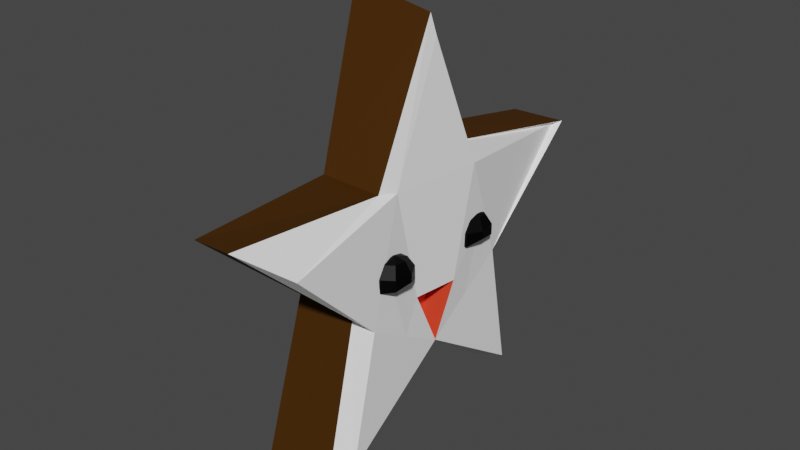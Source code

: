 # Source: cinnamonstar.blend  (saved by Blender 3.3.6; exported with 4.5.12 LTS)
import bpy
from mathutils import Matrix  # noqa: F401  (used for matrix-valued properties, if any)

bpy.ops.wm.read_factory_settings(use_empty=True)
scene = bpy.context.scene
scene.name = 'Scene'

# ---- collections
col_collection = bpy.data.collections.new('Collection'); scene.collection.children.link(col_collection)

# ---- materials (node trees are filled in below, after node groups)
mat_black_012 = bpy.data.materials.new('Black.012')
mat_black_012.use_transparent_shadow = False
mat_brown_004 = bpy.data.materials.new('Brown.004')
mat_brown_004.use_transparent_shadow = False
mat_white_005 = bpy.data.materials.new('White.005')
mat_white_005.use_transparent_shadow = False
mat_reddish_008 = bpy.data.materials.new('Reddish.008')
mat_reddish_008.use_transparent_shadow = False

# ---- material node trees
mat_black_012.use_nodes = True; mat_black_012.node_tree.nodes.clear()
_N = mat_black_012.node_tree.nodes; _L = mat_black_012.node_tree.links
n0 = _N.new('ShaderNodeBsdfPrincipled'); n0.name = 'Principled BSDF'; n0.location = (10, 300)
n0.distribution = 'GGX'
n0.subsurface_method = 'RANDOM_WALK_SKIN'
n0.inputs[0].default_value = (0.0, 0.0, 0.0, 1.0)
n0.inputs[3].default_value = 1.45
n0.inputs[13].default_value = 0.133
n0.inputs[27].default_value = (0.0, 0.0, 0.0, 1.0)
n0.inputs[28].default_value = 1.0
n1 = _N.new('ShaderNodeOutputMaterial'); n1.name = 'Material Output'; n1.location = (300, 300)
_L.new(n0.outputs[0], n1.inputs[0])
n1.is_active_output = True
mat_brown_004.use_nodes = True; mat_brown_004.node_tree.nodes.clear()
_N = mat_brown_004.node_tree.nodes; _L = mat_brown_004.node_tree.links
n0 = _N.new('ShaderNodeBsdfPrincipled'); n0.name = 'Principled BSDF'; n0.location = (10, 300)
n0.distribution = 'GGX'
n0.subsurface_method = 'RANDOM_WALK_SKIN'
n0.inputs[0].default_value = (0.06045, 0.02387, 0.003269, 1.0)
n0.inputs[3].default_value = 1.45
n0.inputs[13].default_value = 0.05963
n0.inputs[27].default_value = (0.0, 0.0, 0.0, 1.0)
n0.inputs[28].default_value = 1.0
n1 = _N.new('ShaderNodeOutputMaterial'); n1.name = 'Material Output'; n1.location = (300, 300)
_L.new(n0.outputs[0], n1.inputs[0])
n1.is_active_output = True
mat_white_005.use_nodes = True; mat_white_005.node_tree.nodes.clear()
_N = mat_white_005.node_tree.nodes; _L = mat_white_005.node_tree.links
n0 = _N.new('ShaderNodeBsdfPrincipled'); n0.name = 'Principled BSDF'; n0.location = (10, 300)
n0.distribution = 'GGX'
n0.subsurface_method = 'RANDOM_WALK_SKIN'
n0.inputs[0].default_value = (1.0, 1.0, 1.0, 1.0)
n0.inputs[3].default_value = 1.45
n0.inputs[27].default_value = (0.0, 0.0, 0.0, 1.0)
n0.inputs[28].default_value = 1.0
n1 = _N.new('ShaderNodeOutputMaterial'); n1.name = 'Material Output'; n1.location = (300, 300)
_L.new(n0.outputs[0], n1.inputs[0])
n1.is_active_output = True
mat_reddish_008.use_nodes = True; mat_reddish_008.node_tree.nodes.clear()
_N = mat_reddish_008.node_tree.nodes; _L = mat_reddish_008.node_tree.links
n0 = _N.new('ShaderNodeBsdfPrincipled'); n0.name = 'Principled BSDF'; n0.location = (10, 300)
n0.distribution = 'GGX'
n0.subsurface_method = 'RANDOM_WALK_SKIN'
n0.inputs[0].default_value = (0.8, 0.05706, 0.02385, 1.0)
n0.inputs[3].default_value = 1.45
n0.inputs[27].default_value = (0.0, 0.0, 0.0, 1.0)
n0.inputs[28].default_value = 1.0
n1 = _N.new('ShaderNodeOutputMaterial'); n1.name = 'Material Output'; n1.location = (300, 300)
_L.new(n0.outputs[0], n1.inputs[0])
n1.is_active_output = True

# ---- world
world_world = bpy.data.worlds.new('World'); scene.world = world_world
world_world.use_nodes = True; world_world.node_tree.nodes.clear()
_N = world_world.node_tree.nodes; _L = world_world.node_tree.links
n0 = _N.new('ShaderNodeOutputWorld'); n0.name = 'World Output'; n0.location = (300, 300)
n1 = _N.new('ShaderNodeBackground'); n1.name = 'Background'; n1.location = (10, 300)
n1.inputs[0].default_value = (0.05088, 0.05088, 0.05088, 1.0)
_L.new(n1.outputs[0], n0.inputs[0])
n0.is_active_output = True
world_world.color = (0.05088, 0.05088, 0.05088)
world_world.use_sun_shadow = False
world_world.sun_shadow_jitter_overblur = 0.0

# ---- meshes
me_sphere_037 = bpy.data.meshes.new('Sphere.037')
me_sphere_037.from_pydata([(0.0, 0.5878, 0.809), (0.0, 0.9511, 0.309), (0.0, 0.9511, -0.309), (0.0, 0.5878, -0.3083), (0.4595, 0.3665, 0.809), (0.7436, 0.593, 0.309), (0.7436, 0.593, -0.1927), (0.4595, 0.3665, -0.2737), (0.573, -0.1308, 0.809), (0.9272, -0.2116, 0.309), (0.9272, -0.2116, -0.05286), (0.573, -0.1308, -0.2554), (0.255, -0.5296, 0.809), (0.4126, -0.8569, 0.309), (0.4126, -0.8569, -0.309), (0.255, -0.5296, -0.2974), (0.0, 0.0, 1.0), (-0.255, -0.5296, 0.809), (-0.4126, -0.8569, 0.309), (-0.4126, -0.8569, -0.309), (-0.255, -0.5296, -0.2974), (0.0, 0.0, -0.3859), (-0.573, -0.1308, 0.809), (-0.9272, -0.2116, 0.309), (-0.9272, -0.2116, -0.05286), (-0.573, -0.1308, -0.2554), (-0.4595, 0.3665, 0.809), (-0.7436, 0.593, 0.309), (-0.7436, 0.593, -0.1927), (-0.4595, 0.3665, -0.2737)], [], [(0, 16, 4), (3, 2, 6, 7), (1, 0, 4, 5), (21, 3, 7), (2, 1, 5, 6), (21, 7, 11), (6, 5, 9, 10), (4, 16, 8), (7, 6, 10, 11), (5, 4, 8, 9), (21, 11, 15), (10, 9, 13, 14), (8, 16, 12), (11, 10, 14, 15), (9, 8, 12, 13), (21, 15, 20), (14, 13, 18, 19), (12, 16, 17), (15, 14, 19, 20), (13, 12, 17, 18), (21, 20, 25), (19, 18, 23, 24), (17, 16, 22), (20, 19, 24, 25), (18, 17, 22, 23), (21, 25, 29), (24, 23, 27, 28), (22, 16, 26), (25, 24, 28, 29), (23, 22, 26, 27), (21, 29, 3), (28, 27, 1, 2), (26, 16, 0), (29, 28, 2, 3), (27, 26, 0, 1)])
_uv = me_sphere_037.uv_layers.new(name='UVMap')
_uv.uv.foreach_set('vector', [0.7143, 0.8, 0.6429, 1.0, 0.5714, 0.8, 0.7143, 0.2, 0.7143, 0.4, 0.5714, 0.4, 0.5714, 0.2, 0.7143, 0.6, 0.7143, 0.8, 0.5714, 0.8, 0.5714, 0.6, 0.6429, 0.0, 0.7143, 0.2, 0.5714, 0.2, 0.7143, 0.4, 0.7143, 0.6, 0.5714, 0.6, 0.5714, 0.4, 0.5, 0.0, 0.5714, 0.2, 0.4286, 0.2, 0.5714, 0.4, 0.5714, 0.6, 0.4286, 0.6, 0.4286, 0.4, 0.5714, 0.8, 0.5, 1.0, 0.4286, 0.8, 0.5714, 0.2, 0.5714, 0.4, 0.4286, 0.4, 0.4286, 0.2, 0.5714, 0.6, 0.5714, 0.8, 0.4286, 0.8, 0.4286, 0.6, 0.3571, 0.0, 0.4286, 0.2, 0.2857, 0.2, 0.4286, 0.4, 0.4286, 0.6, 0.2857, 0.6, 0.2857, 0.4, 0.4286, 0.8, 0.3571, 1.0, 0.2857, 0.8, 0.4286, 0.2, 0.4286, 0.4, 0.2857, 0.4, 0.2857, 0.2, 0.4286, 0.6, 0.4286, 0.8, 0.2857, 0.8, 0.2857, 0.6, 0.2143, 0.0, 0.2857, 0.2, 0.1429, 0.2, 0.2857, 0.4, 0.2857, 0.6, 0.1429, 0.6, 0.1429, 0.4, 0.2857, 0.8, 0.2143, 1.0, 0.1429, 0.8, 0.2857, 0.2, 0.2857, 0.4, 0.1429, 0.4, 0.1429, 0.2, 0.2857, 0.6, 0.2857, 0.8, 0.1429, 0.8, 0.1429, 0.6, 0.07143, 0.0, 0.1429, 0.2, 0.0, 0.2, 0.1429, 0.4, 0.1429, 0.6, 0.0, 0.6, 0.0, 0.4, 0.1429, 0.8, 0.07143, 1.0, 0.0, 0.8, 0.1429, 0.2, 0.1429, 0.4, 0.0, 0.4, 0.0, 0.2, 0.1429, 0.6, 0.1429, 0.8, 0.0, 0.8, 0.0, 0.6, 0.9286, 0.0, 1.0, 0.2, 0.8571, 0.2, 1.0, 0.4, 1.0, 0.6, 0.8571, 0.6, 0.8571, 0.4, 1.0, 0.8, 0.9286, 1.0, 0.8571, 0.8, 1.0, 0.2, 1.0, 0.4, 0.8571, 0.4, 0.8571, 0.2, 1.0, 0.6, 1.0, 0.8, 0.8571, 0.8, 0.8571, 0.6, 0.7857, 0.0, 0.8571, 0.2, 0.7143, 0.2, 0.8571, 0.4, 0.8571, 0.6, 0.7143, 0.6, 0.7143, 0.4, 0.8571, 0.8, 0.7857, 1.0, 0.7143, 0.8, 0.8571, 0.2, 0.8571, 0.4, 0.7143, 0.4, 0.7143, 0.2, 0.8571, 0.6, 0.8571, 0.8, 0.7143, 0.8, 0.7143, 0.6])
me_sphere_037.materials.append(mat_black_012)
me_sphere_037.update()
me_cylinder_070 = bpy.data.meshes.new('Cylinder.070')
me_cylinder_070.from_pydata([(-0.2727, 0.008515, 1.254), (0.1112, -0.0176, 1.198), (-0.243, 0.2143, 0.5757), (-0.02917, 0.2338, 0.5643), (-0.1373, 0.9343, 0.482), (0.1082, 0.9463, 0.4832), (-0.1586, 0.4661, 0.08363), (0.06366, 0.4345, 0.05577), (-0.1882, 0.5982, -0.5953), (0.03436, 0.55, -0.6114), (-0.2628, -0.007419, -0.263), (-0.00458, 0.06628, -0.2709), (-0.2625, -0.5991, -0.6777), (0.06734, -0.5828, -0.6067), (-0.2015, -0.4305, 0.09055), (0.06458, -0.4187, 0.06925), (-0.1466, -0.973, 0.5719), (0.02639, -0.9761, 0.579), (-0.1909, -0.2856, 0.5628), (0.07795, -0.2754, 0.5499), (0.1224, 0.005488, 1.107), (0.1668, 0.205, 0.5463), (0.07756, 0.9101, 0.473), (0.1453, 0.3873, 0.07063), (0.1469, 0.5, -0.5272), (0.1427, 0.001087, -0.1953), (0.1551, -0.526, -0.5381), (0.1544, -0.3934, 0.03718), (0.1457, -0.7826, 0.4252), (0.1067, -0.2003, 0.5408), (0.1368, 0.002336, 0.5435), (0.1306, -0.2968, 0.289), (0.1486, -0.1961, -0.07904), (0.144, 0.1942, -0.06232), (0.156, 0.2961, 0.3085), (0.1548, 0.103, 0.05082), (0.1247, -0.09962, 0.04809), (0.009975, -0.08259, 0.04714), (0.02798, 0.01811, -0.1962), (0.04002, 0.1201, 0.04986)], [], [(0, 1, 3, 2), (2, 3, 5, 4), (4, 5, 7, 6), (6, 7, 9, 8), (8, 9, 11, 10), (10, 11, 13, 12), (12, 13, 15, 14), (14, 15, 17, 16), (13, 11, 25, 26), (16, 17, 19, 18), (18, 19, 1, 0), (0, 2, 4, 6, 8, 10, 12, 14, 16, 18), (25, 33, 35), (11, 9, 24, 25), (9, 7, 23, 24), (3, 1, 20, 21), (7, 5, 22, 23), (5, 3, 21, 22), (1, 19, 29, 20), (19, 17, 28, 29), (17, 15, 27, 28), (15, 13, 26, 27), (21, 20, 29, 30), (29, 28, 27, 31), (27, 26, 25, 32), (25, 24, 23, 33), (23, 22, 21, 34), (21, 30, 35), (29, 31, 36), (36, 32, 25), (36, 31, 32), (31, 27, 32), (35, 36, 37, 39), (35, 30, 36), (30, 29, 36), (35, 34, 21), (35, 33, 34), (33, 23, 34), (39, 37, 38), (25, 35, 39, 38), (36, 25, 38, 37)])
me_cylinder_070.polygons.foreach_set('material_index', [0, 0, 0, 0, 0, 0, 0, 0, 1, 0, 0, 0, 1, 1, 1, 1, 1, 1, 1, 1, 1, 1, 1, 1, 1, 1, 1, 1, 1, 1, 1, 1, 2, 1, 1, 1, 1, 1, 2, 2, 2])
_uv = me_cylinder_070.uv_layers.new(name='UVMap')
_uv.uv.foreach_set('vector', [1.0, 0.5, 1.0, 1.0, 0.9, 1.0, 0.9, 0.5, 0.9, 0.5, 0.9, 1.0, 0.8, 1.0, 0.8, 0.5, 0.8, 0.5, 0.8, 1.0, 0.7, 1.0, 0.7, 0.5, 0.7, 0.5, 0.7, 1.0, 0.6, 1.0, 0.6, 0.5, 0.6, 0.5, 0.6, 1.0, 0.5, 1.0, 0.5, 0.5, 0.5, 0.5, 0.5, 1.0, 0.4, 1.0, 0.4, 0.5, 0.4, 0.5, 0.4, 1.0, 0.3, 1.0, 0.3, 0.5, 0.3, 0.5, 0.3, 1.0, 0.2, 1.0, 0.2, 0.5, 0.4, 1.0, 0.5, 1.0, 0.5, 1.0, 0.4, 1.0, 0.2, 0.5, 0.2, 1.0, 0.1, 1.0, 0.1, 0.5, 0.1, 0.5, 0.1, 1.0, -7.451e-08, 1.0, -7.451e-08, 0.5, 0.75, 0.49, 0.8911, 0.4442, 0.9783, 0.3242, 0.9783, 0.1758, 0.8911, 0.05584, 0.75, 0.01, 0.6089, 0.05584, 0.5217, 0.1758, 0.5217, 0.3242, 0.6089, 0.4442, 0.25, 0.01, 0.3641, 0.09292, 0.3205, 0.2271, 0.5, 1.0, 0.6, 1.0, 0.6, 1.0, 0.5, 1.0, 0.6, 1.0, 0.7, 1.0, 0.7, 1.0, 0.6, 1.0, 0.9, 1.0, 1.0, 1.0, 1.0, 1.0, 0.9, 1.0, 0.7, 1.0, 0.8, 1.0, 0.8, 1.0, 0.7, 1.0, 0.8, 1.0, 0.9, 1.0, 0.9, 1.0, 0.8, 1.0, -7.451e-08, 1.0, 0.1, 1.0, 0.1, 1.0, -7.451e-08, 1.0, 0.1, 1.0, 0.2, 1.0, 0.2, 1.0, 0.1, 1.0, 0.2, 1.0, 0.3, 1.0, 0.3, 1.0, 0.2, 1.0, 0.3, 1.0, 0.4, 1.0, 0.4, 1.0, 0.3, 1.0, 0.3911, 0.4442, 0.25, 0.49, 0.1089, 0.4442, 0.25, 0.4442, 0.1089, 0.4442, 0.02175, 0.3242, 0.02175, 0.1758, 0.06534, 0.31, 0.02175, 0.1758, 0.1089, 0.05584, 0.25, 0.01, 0.1359, 0.09292, 0.25, 0.01, 0.3911, 0.05584, 0.4783, 0.1758, 0.3641, 0.09292, 0.4783, 0.1758, 0.4783, 0.3242, 0.3911, 0.4442, 0.4347, 0.31, 0.3911, 0.4442, 0.25, 0.4442, 0.3205, 0.2271, 0.1089, 0.4442, 0.06534, 0.31, 0.1795, 0.2271, 0.1795, 0.2271, 0.1359, 0.09292, 0.25, 0.01, 0.1795, 0.2271, 0.06534, 0.31, 0.1359, 0.09292, 0.06534, 0.31, 0.02175, 0.1758, 0.1359, 0.09292, 0.3205, 0.2271, 0.1795, 0.2271, 0.1795, 0.2271, 0.3205, 0.2271, 0.3205, 0.2271, 0.25, 0.4442, 0.1795, 0.2271, 0.25, 0.4442, 0.1089, 0.4442, 0.1795, 0.2271, 0.3205, 0.2271, 0.4347, 0.31, 0.3911, 0.4442, 0.3205, 0.2271, 0.3641, 0.09292, 0.4347, 0.31, 0.3641, 0.09292, 0.4783, 0.1758, 0.4347, 0.31, 0.3205, 0.2271, 0.1795, 0.2271, 0.25, 0.01, 0.25, 0.01, 0.3205, 0.2271, 0.3205, 0.2271, 0.25, 0.01, 0.1795, 0.2271, 0.25, 0.01, 0.25, 0.01, 0.1795, 0.2271])
me_cylinder_070.materials.append(mat_brown_004)
me_cylinder_070.materials.append(mat_white_005)
me_cylinder_070.materials.append(mat_reddish_008)
me_cylinder_070.update()

# ---- objects
ob_sphere_024 = bpy.data.objects.new('Sphere.024', me_sphere_037)
ob_cylinder_061 = bpy.data.objects.new('Cylinder.061', me_cylinder_070)

# ---- transforms, parenting, visibility, modifiers, constraints
ob_sphere_024.location = (0.177, 0.3033, 1.091)
ob_sphere_024.scale = (0.08837, 0.1266, 0.1266)
_m = ob_sphere_024.modifiers.new('Mirror', 'MIRROR')
_m.use_axis = (False, True, False)
_m.mirror_object = ob_cylinder_061
ob_cylinder_061.location = (1.828e-16, -0.01766, 0.8231)
ob_cylinder_061.scale = (1.275, 1.275, 1.275)

# ---- collection membership
col_collection.objects.link(ob_sphere_024)
col_collection.objects.link(ob_cylinder_061)

# ---- scene / render settings (as saved in the file)
scene.frame_start = 1; scene.frame_end = 250; scene.frame_set(1)
scene.render.engine = 'BLENDER_EEVEE_NEXT'
scene.cycles.sampling_pattern = 'TABULATED_SOBOL'
scene.cycles.use_light_tree = False
scene.view_settings.view_transform = 'Filmic'
bpy.context.view_layer.update()

# ---- added for rendering (the .blend has no active camera and no usable light): camera, sun
cam_auto = bpy.data.cameras.new('AutoCamera')
cam_auto.lens = 50.0
cam_auto.sensor_width = 36.0
cam_auto.clip_end = 1000.0
ob_auto_camera = bpy.data.objects.new('AutoCamera', cam_auto)
scene.collection.objects.link(ob_auto_camera)
ob_auto_camera.location = (3.22036, -3.95441, 3.80267)
ob_auto_camera.rotation_euler = (1.09748, -7.21219e-08, 0.694738)
scene.camera = ob_auto_camera
light_auto_sun = bpy.data.lights.new('AutoSun', 'SUN')
light_auto_sun.energy = 3.0
light_auto_sun.angle = 0.0523599
ob_auto_sun = bpy.data.objects.new('AutoSun', light_auto_sun)
scene.collection.objects.link(ob_auto_sun)
ob_auto_sun.rotation_euler = (0.872665, 0.174533, 0.523599)
bpy.context.view_layer.update()
